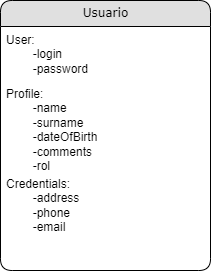

The diagram above was exported from draw.io. Its source (the exported page's mxGraphModel, read from the mxfile embedded in the PNG):
<mxGraphModel dx="1434" dy="746" grid="1" gridSize="10" guides="1" tooltips="1" connect="1" arrows="1" fold="1" page="1" pageScale="1" pageWidth="1100" pageHeight="850" background="none" math="0" shadow="0">
  <root>
    <mxCell id="0" />
    <mxCell id="1" parent="0" />
    <mxCell id="21ea969265ad0168-6" value="Usuario" style="swimlane;html=1;fontStyle=0;childLayout=stackLayout;horizontal=1;startSize=26;fillColor=#e0e0e0;horizontalStack=0;resizeParent=1;resizeLast=0;collapsible=1;marginBottom=0;swimlaneFillColor=#ffffff;align=center;rounded=1;shadow=0;comic=0;labelBackgroundColor=none;strokeWidth=1;fontFamily=Verdana;fontSize=12" parent="1" vertex="1">
      <mxGeometry x="440" y="110" width="210" height="270" as="geometry" />
    </mxCell>
    <mxCell id="21ea969265ad0168-7" value="User:&lt;br&gt;&lt;span style=&quot;white-space: pre;&quot;&gt;&#09;&lt;/span&gt;-login&lt;br&gt;&lt;span style=&quot;white-space: pre;&quot;&gt;&#09;&lt;/span&gt;-password" style="text;html=1;strokeColor=none;fillColor=none;spacingLeft=4;spacingRight=4;whiteSpace=wrap;overflow=hidden;rotatable=0;points=[[0,0.5],[1,0.5]];portConstraint=eastwest;" parent="21ea969265ad0168-6" vertex="1">
      <mxGeometry y="26" width="210" height="54" as="geometry" />
    </mxCell>
    <mxCell id="21ea969265ad0168-8" value="Profile:&lt;br&gt;&lt;span style=&quot;white-space: pre;&quot;&gt;&#09;&lt;/span&gt;-name&lt;br&gt;&lt;span style=&quot;white-space: pre;&quot;&gt;&#09;&lt;/span&gt;-surname&lt;br&gt;&lt;span style=&quot;white-space: pre;&quot;&gt;&#09;&lt;/span&gt;-dateOfBirth&lt;br&gt;&lt;span style=&quot;white-space: pre;&quot;&gt;&#09;&lt;/span&gt;-comments&lt;br&gt;&lt;span style=&quot;white-space: pre;&quot;&gt;&#09;&lt;/span&gt;-rol" style="text;html=1;strokeColor=none;fillColor=none;spacingLeft=4;spacingRight=4;whiteSpace=wrap;overflow=hidden;rotatable=0;points=[[0,0.5],[1,0.5]];portConstraint=eastwest;" parent="21ea969265ad0168-6" vertex="1">
      <mxGeometry y="80" width="210" height="90" as="geometry" />
    </mxCell>
    <mxCell id="21ea969265ad0168-9" value="Credentials:&lt;br&gt;&lt;span style=&quot;white-space: pre;&quot;&gt;&#09;&lt;/span&gt;-address&lt;br&gt;&lt;span style=&quot;white-space: pre;&quot;&gt;&#09;&lt;/span&gt;-phone&lt;br&gt;&lt;span style=&quot;white-space: pre;&quot;&gt;&#09;&lt;/span&gt;-email" style="text;html=1;strokeColor=none;fillColor=none;spacingLeft=4;spacingRight=4;whiteSpace=wrap;overflow=hidden;rotatable=0;points=[[0,0.5],[1,0.5]];portConstraint=eastwest;" parent="21ea969265ad0168-6" vertex="1">
      <mxGeometry y="170" width="210" height="80" as="geometry" />
    </mxCell>
  </root>
</mxGraphModel>